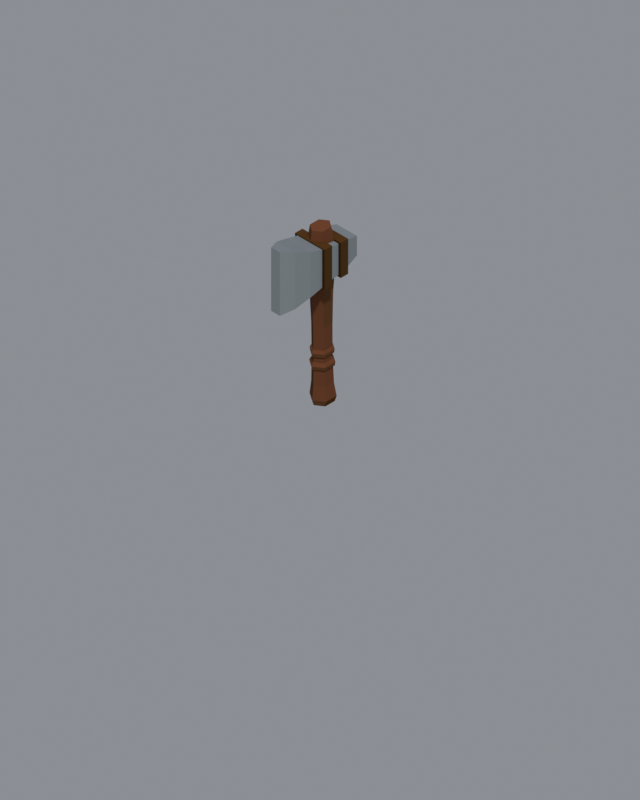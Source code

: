 # Source: axe.blend  (saved by Blender 5.2.44; exported with 4.5.12 LTS)
import bpy
from mathutils import Matrix  # noqa: F401  (used for matrix-valued properties, if any)

bpy.ops.wm.read_factory_settings(use_empty=True)
scene = bpy.context.scene
scene.name = 'Scene'

# ---- materials (node trees are filled in below, after node groups)
mat_wood_mid = bpy.data.materials.new('wood_mid')
mat_wood_mid.diffuse_color = (0.1333, 0.0549, 0.01961, 1.0)
mat_wood = bpy.data.materials.new('wood')
mat_wood.diffuse_color = (0.1608, 0.0549, 0.02353, 1.0)
mat_wood_dark = bpy.data.materials.new('wood_dark')
mat_wood_dark.diffuse_color = (0.09412, 0.03137, 0.003922, 1.0)
mat_stone_mid = bpy.data.materials.new('stone_mid')
mat_stone_mid.diffuse_color = (0.2784, 0.3098, 0.3176, 1.0)
mat_stone = bpy.data.materials.new('stone')
mat_stone.diffuse_color = (0.2157, 0.2392, 0.2588, 1.0)
mat_stone_dark = bpy.data.materials.new('stone_dark')
mat_stone_dark.diffuse_color = (0.1725, 0.1804, 0.1804, 1.0)
mat_leather = bpy.data.materials.new('leather')
mat_leather.diffuse_color = (0.04706, 0.01961, 0.003922, 1.0)
mat_leather_lt = bpy.data.materials.new('leather_lt')
mat_leather_lt.diffuse_color = (0.08235, 0.03529, 0.007843, 1.0)
mat_leather_dk = bpy.data.materials.new('leather_dk')
mat_leather_dk.diffuse_color = (0.007843, 0.003922, 0.0, 1.0)

# ---- material node trees
mat_wood_mid.use_nodes = True; mat_wood_mid.node_tree.nodes.clear()
_N = mat_wood_mid.node_tree.nodes; _L = mat_wood_mid.node_tree.links
n0 = _N.new('ShaderNodeBsdfPrincipled'); n0.name = 'Principled BSDF'; n0.location = (-200, 100)
n0.inputs[0].default_value = (0.1333, 0.0549, 0.01961, 1.0)
n0.inputs[2].default_value = 0.82
n0.inputs[10].default_value = 0.005
n0.inputs[13].default_value = 0.06
n1 = _N.new('ShaderNodeOutputMaterial'); n1.name = 'Material Output'; n1.location = (200, 100)
_L.new(n0.outputs[0], n1.inputs[0])
n1.is_active_output = True
mat_wood.use_nodes = True; mat_wood.node_tree.nodes.clear()
_N = mat_wood.node_tree.nodes; _L = mat_wood.node_tree.links
n0 = _N.new('ShaderNodeBsdfPrincipled'); n0.name = 'Principled BSDF'; n0.location = (-200, 100)
n0.inputs[0].default_value = (0.1608, 0.0549, 0.02353, 1.0)
n0.inputs[2].default_value = 0.82
n0.inputs[10].default_value = 0.005
n0.inputs[13].default_value = 0.06
n1 = _N.new('ShaderNodeOutputMaterial'); n1.name = 'Material Output'; n1.location = (200, 100)
_L.new(n0.outputs[0], n1.inputs[0])
n1.is_active_output = True
mat_wood_dark.use_nodes = True; mat_wood_dark.node_tree.nodes.clear()
_N = mat_wood_dark.node_tree.nodes; _L = mat_wood_dark.node_tree.links
n0 = _N.new('ShaderNodeBsdfPrincipled'); n0.name = 'Principled BSDF'; n0.location = (-200, 100)
n0.inputs[0].default_value = (0.09412, 0.03137, 0.003922, 1.0)
n0.inputs[2].default_value = 0.82
n0.inputs[10].default_value = 0.005
n0.inputs[13].default_value = 0.06
n1 = _N.new('ShaderNodeOutputMaterial'); n1.name = 'Material Output'; n1.location = (200, 100)
_L.new(n0.outputs[0], n1.inputs[0])
n1.is_active_output = True
mat_stone_mid.use_nodes = True; mat_stone_mid.node_tree.nodes.clear()
_N = mat_stone_mid.node_tree.nodes; _L = mat_stone_mid.node_tree.links
n0 = _N.new('ShaderNodeBsdfPrincipled'); n0.name = 'Principled BSDF'; n0.location = (-200, 100)
n0.inputs[0].default_value = (0.2784, 0.3098, 0.3176, 1.0)
n0.inputs[2].default_value = 0.9
n0.inputs[10].default_value = 0.005
n0.inputs[13].default_value = 0.04
n1 = _N.new('ShaderNodeOutputMaterial'); n1.name = 'Material Output'; n1.location = (200, 100)
_L.new(n0.outputs[0], n1.inputs[0])
n1.is_active_output = True
mat_stone.use_nodes = True; mat_stone.node_tree.nodes.clear()
_N = mat_stone.node_tree.nodes; _L = mat_stone.node_tree.links
n0 = _N.new('ShaderNodeBsdfPrincipled'); n0.name = 'Principled BSDF'; n0.location = (-200, 100)
n0.inputs[0].default_value = (0.2157, 0.2392, 0.2588, 1.0)
n0.inputs[2].default_value = 0.9
n0.inputs[10].default_value = 0.005
n0.inputs[13].default_value = 0.04
n1 = _N.new('ShaderNodeOutputMaterial'); n1.name = 'Material Output'; n1.location = (200, 100)
_L.new(n0.outputs[0], n1.inputs[0])
n1.is_active_output = True
mat_stone_dark.use_nodes = True; mat_stone_dark.node_tree.nodes.clear()
_N = mat_stone_dark.node_tree.nodes; _L = mat_stone_dark.node_tree.links
n0 = _N.new('ShaderNodeBsdfPrincipled'); n0.name = 'Principled BSDF'; n0.location = (-200, 100)
n0.inputs[0].default_value = (0.1725, 0.1804, 0.1804, 1.0)
n0.inputs[2].default_value = 0.9
n0.inputs[10].default_value = 0.005
n0.inputs[13].default_value = 0.04
n1 = _N.new('ShaderNodeOutputMaterial'); n1.name = 'Material Output'; n1.location = (200, 100)
_L.new(n0.outputs[0], n1.inputs[0])
n1.is_active_output = True
mat_leather.use_nodes = True; mat_leather.node_tree.nodes.clear()
_N = mat_leather.node_tree.nodes; _L = mat_leather.node_tree.links
n0 = _N.new('ShaderNodeBsdfPrincipled'); n0.name = 'Principled BSDF'; n0.location = (-200, 100)
n0.inputs[0].default_value = (0.04706, 0.01961, 0.003922, 1.0)
n0.inputs[2].default_value = 0.82
n0.inputs[10].default_value = 0.005
n0.inputs[13].default_value = 0.06
n1 = _N.new('ShaderNodeOutputMaterial'); n1.name = 'Material Output'; n1.location = (200, 100)
_L.new(n0.outputs[0], n1.inputs[0])
n1.is_active_output = True
mat_leather_lt.use_nodes = True; mat_leather_lt.node_tree.nodes.clear()
_N = mat_leather_lt.node_tree.nodes; _L = mat_leather_lt.node_tree.links
n0 = _N.new('ShaderNodeBsdfPrincipled'); n0.name = 'Principled BSDF'; n0.location = (-200, 100)
n0.inputs[0].default_value = (0.08235, 0.03529, 0.007843, 1.0)
n0.inputs[2].default_value = 0.82
n0.inputs[10].default_value = 0.005
n0.inputs[13].default_value = 0.06
n1 = _N.new('ShaderNodeOutputMaterial'); n1.name = 'Material Output'; n1.location = (200, 100)
_L.new(n0.outputs[0], n1.inputs[0])
n1.is_active_output = True
mat_leather_dk.use_nodes = True; mat_leather_dk.node_tree.nodes.clear()
_N = mat_leather_dk.node_tree.nodes; _L = mat_leather_dk.node_tree.links
n0 = _N.new('ShaderNodeBsdfPrincipled'); n0.name = 'Principled BSDF'; n0.location = (-200, 100)
n0.inputs[0].default_value = (0.007843, 0.003922, 0.0, 1.0)
n0.inputs[2].default_value = 0.82
n0.inputs[10].default_value = 0.005
n0.inputs[13].default_value = 0.06
n1 = _N.new('ShaderNodeOutputMaterial'); n1.name = 'Material Output'; n1.location = (200, 100)
_L.new(n0.outputs[0], n1.inputs[0])
n1.is_active_output = True

# ---- world
world_world = bpy.data.worlds.new('World'); scene.world = world_world
world_world.use_nodes = True; world_world.node_tree.nodes.clear()
_N = world_world.node_tree.nodes; _L = world_world.node_tree.links
n0 = _N.new('ShaderNodeBackground'); n0.name = 'Background'; n0.location = (-200, 100)
n0.inputs[0].default_value = (0.62, 0.66, 0.72, 1.0)
n0.inputs[1].default_value = 0.42
n1 = _N.new('ShaderNodeOutputWorld'); n1.name = 'World Output'; n1.location = (200, 100)
_L.new(n0.outputs[0], n1.inputs[0])
n1.is_active_output = True

# ---- cameras
cam_cam = bpy.data.cameras.new('Cam')
cam_cam.type = 'ORTHO'
cam_cam.ortho_scale = 1.667

# ---- lights
light_sun = bpy.data.lights.new('Sun', 'SUN')
light_sun.angle = 0.06981
light_sun.energy = 2.05

# ---- meshes
me_handle = bpy.data.meshes.new('handle')
me_handle.from_pydata([(0.02071, 0.01395, 0.0), (1.458e-18, 0.02779, 0.0), (-0.02085, 0.01405, 0.0), (-0.02059, -0.01387, 0.0), (-4.412e-18, -0.02802, 0.0), (0.02072, -0.01396, 0.0), (0.02402, 0.01585, 0.014), (1.715e-18, 0.03201, 0.014), (-0.02401, 0.01584, 0.014), (-0.02421, -0.01598, 0.014), (-5.096e-18, -0.0317, 0.014), (0.02403, -0.01586, 0.014), (0.02006, 0.01478, 0.048), (1.431e-18, 0.0286, 0.048), (-0.01993, 0.01468, 0.048), (-0.01997, -0.01233, 0.048), (-4.274e-18, -0.02607, 0.048), (0.02029, -0.01252, 0.048), (0.01839, 0.01523, 0.12), (1.295e-18, 0.02774, 0.12), (-0.01855, 0.01536, 0.12), (-0.01818, -0.009902, 0.12), (-3.925e-18, -0.02277, 0.12), (0.01828, -0.009955, 0.12), (0.01856, 0.01647, 0.2), (1.312e-18, 0.02916, 0.2), (-0.01863, 0.01653, 0.2), (-0.01883, -0.009061, 0.2), (-3.94e-18, -0.02165, 0.2), (0.01874, -0.009016, 0.2), (0.02102, 0.01926, 0.28), (1.478e-18, 0.03331, 0.28), (-0.02098, 0.01922, 0.28), (-0.02076, -0.009113, 0.28), (-4.403e-18, -0.02318, 0.28), (0.02082, -0.009142, 0.28), (0.02486, 0.02259, 0.345), (1.749e-18, 0.03894, 0.345), (-0.02467, 0.02241, 0.345), (-0.02481, -0.01052, 0.345), (-5.248e-18, -0.02697, 0.345), (0.02466, -0.01045, 0.345), (0.02423, 0.02284, 0.405), (1.71e-18, 0.03897, 0.405), (-0.02394, 0.02257, 0.405), (-0.02411, -0.009515, 0.405), (-5.11e-18, -0.02561, 0.405), (0.02427, -0.009577, 0.405), (0.01871, 0.0202, 0.448), (1.31e-18, 0.03305, 0.448), (-0.01881, 0.02031, 0.448), (-0.01847, -0.00605, 0.448), (-3.943e-18, -0.01917, 0.448), (0.01872, -0.006134, 0.448), (0.02153, 0.01674, 0.092), (1.534e-18, 0.03166, 0.092), (-0.02148, 0.0167, 0.092), (-0.02178, -0.0128, 0.092), (-4.629e-18, -0.02772, 0.092), (0.02173, -0.01277, 0.092), (0.02319, 0.0179, 0.101), (1.62e-18, 0.03331, 0.101), (-0.0231, 0.01783, 0.101), (-0.02305, -0.01367, 0.101), (-4.887e-18, -0.02939, 0.101), (0.02298, -0.01363, 0.101), (0.0188, 0.0149, 0.11), (1.332e-18, 0.02779, 0.11), (-0.01865, 0.01478, 0.11), (-0.01873, -0.01072, 0.11), (-3.921e-18, -0.02319, 0.11), (0.01874, -0.01073, 0.11), (0.02102, 0.01711, 0.125), (1.497e-18, 0.03177, 0.125), (-0.0211, 0.01717, 0.125), (-0.02086, -0.01165, 0.125), (-4.434e-18, -0.02602, 0.125), (0.02103, -0.01175, 0.125), (0.02198, 0.01773, 0.134), (1.569e-18, 0.03313, 0.134), (-0.02205, 0.01779, 0.134), (-0.02203, -0.01246, 0.134), (-4.667e-18, -0.02754, 0.134), (0.02234, -0.01264, 0.134), (0.01788, 0.01492, 0.143), (1.267e-18, 0.02726, 0.143), (-0.01798, 0.015, 0.143), (-0.01817, -0.009768, 0.143), (-3.788e-18, -0.02186, 0.143), (0.018, -0.00968, 0.143)], [], [(0, 1, 7, 6), (1, 2, 8, 7), (2, 3, 9, 8), (3, 4, 10, 9), (4, 5, 11, 10), (5, 0, 6, 11), (6, 7, 13, 12), (7, 8, 14, 13), (8, 9, 15, 14), (9, 10, 16, 15), (10, 11, 17, 16), (11, 6, 12, 17), (12, 13, 19, 18), (13, 14, 20, 19), (14, 15, 21, 20), (15, 16, 22, 21), (16, 17, 23, 22), (17, 12, 18, 23), (18, 19, 25, 24), (19, 20, 26, 25), (20, 21, 27, 26), (21, 22, 28, 27), (22, 23, 29, 28), (23, 18, 24, 29), (24, 25, 31, 30), (25, 26, 32, 31), (26, 27, 33, 32), (27, 28, 34, 33), (28, 29, 35, 34), (29, 24, 30, 35), (30, 31, 37, 36), (31, 32, 38, 37), (32, 33, 39, 38), (33, 34, 40, 39), (34, 35, 41, 40), (35, 30, 36, 41), (36, 37, 43, 42), (37, 38, 44, 43), (38, 39, 45, 44), (39, 40, 46, 45), (40, 41, 47, 46), (41, 36, 42, 47), (42, 43, 49, 48), (43, 44, 50, 49), (44, 45, 51, 50), (45, 46, 52, 51), (46, 47, 53, 52), (47, 42, 48, 53), (0, 5, 4, 3, 2, 1), (48, 49, 50, 51, 52, 53), (54, 55, 61, 60), (55, 56, 62, 61), (56, 57, 63, 62), (57, 58, 64, 63), (58, 59, 65, 64), (59, 54, 60, 65), (60, 61, 67, 66), (61, 62, 68, 67), (62, 63, 69, 68), (63, 64, 70, 69), (64, 65, 71, 70), (65, 60, 66, 71), (54, 59, 58, 57, 56, 55), (66, 67, 68, 69, 70, 71), (72, 73, 79, 78), (73, 74, 80, 79), (74, 75, 81, 80), (75, 76, 82, 81), (76, 77, 83, 82), (77, 72, 78, 83), (78, 79, 85, 84), (79, 80, 86, 85), (80, 81, 87, 86), (81, 82, 88, 87), (82, 83, 89, 88), (83, 78, 84, 89), (72, 77, 76, 75, 74, 73), (84, 85, 86, 87, 88, 89)])
me_handle.polygons.foreach_set('material_index', [2, 0, 2, 2, 2, 2, 2, 1, 1, 2, 2, 2, 2, 1, 1, 2, 2, 2, 2, 1, 1, 2, 2, 2, 2, 1, 0, 2, 2, 2, 2, 1, 0, 2, 2, 2, 2, 1, 1, 2, 2, 2, 0, 1, 1, 2, 2, 2, 2, 1, 2, 0, 0, 2, 2, 2, 1, 1, 1, 1, 2, 2, 2, 1, 2, 0, 0, 2, 2, 2, 1, 1, 1, 1, 2, 2, 2, 1])
me_handle.materials.append(mat_wood_mid)
me_handle.materials.append(mat_wood)
me_handle.materials.append(mat_wood_dark)
me_handle.update()
me_head = bpy.data.meshes.new('head')
me_head.from_pydata([(0.03, -0.07, 0.348), (0.03, -0.07, 0.398), (-0.03, -0.07, 0.398), (-0.03, -0.07, 0.348), (0.036, -0.026, 0.334), (0.036, -0.026, 0.41), (-0.036, -0.026, 0.41), (-0.036, -0.026, 0.334), (0.037, 0.024, 0.328), (0.037, 0.024, 0.416), (-0.037, 0.024, 0.416), (-0.037, 0.024, 0.328), (0.035, 0.072, 0.314), (0.035, 0.072, 0.43), (-0.035, 0.072, 0.43), (-0.035, 0.072, 0.314), (0.028, 0.11, 0.3), (0.028, 0.11, 0.444), (-0.028, 0.11, 0.444), (-0.028, 0.11, 0.3), (0.013, 0.14, 0.29), (0.013, 0.14, 0.452), (-0.013, 0.14, 0.452), (-0.013, 0.14, 0.29)], [], [(0, 4, 5, 1), (1, 5, 6, 2), (2, 6, 7, 3), (3, 7, 4, 0), (4, 8, 9, 5), (5, 9, 10, 6), (6, 10, 11, 7), (7, 11, 8, 4), (8, 12, 13, 9), (9, 13, 14, 10), (10, 14, 15, 11), (11, 15, 12, 8), (12, 16, 17, 13), (13, 17, 18, 14), (14, 18, 19, 15), (15, 19, 16, 12), (16, 20, 21, 17), (17, 21, 22, 18), (18, 22, 23, 19), (19, 23, 20, 16), (0, 1, 2, 3), (20, 23, 22, 21)])
me_head.polygons.foreach_set('material_index', [2, 1, 0, 2, 2, 1, 0, 2, 2, 1, 0, 2, 2, 1, 0, 2, 2, 1, 0, 2, 2, 0])
me_head.materials.append(mat_stone_mid)
me_head.materials.append(mat_stone)
me_head.materials.append(mat_stone_dark)
me_head.update()
me_lashing = bpy.data.meshes.new('lashing')
me_lashing.from_pydata([(-0.04312, -0.031, 0.3273), (-0.04312, -0.009, 0.3273), (-0.04312, -0.009, 0.4167), (-0.04312, -0.031, 0.4167), (0.04312, -0.031, 0.3273), (0.04312, -0.009, 0.3273), (0.04312, -0.009, 0.4167), (0.04312, -0.031, 0.4167), (-0.04383, 0.017, 0.3208), (-0.04383, 0.039, 0.3208), (-0.04383, 0.039, 0.4232), (-0.04383, 0.017, 0.4232), (0.04383, 0.017, 0.3208), (0.04383, 0.039, 0.3208), (0.04383, 0.039, 0.4232), (0.04383, 0.017, 0.4232)], [], [(0, 1, 5, 4), (1, 2, 6, 5), (2, 3, 7, 6), (3, 0, 4, 7), (0, 3, 2, 1), (7, 4, 5, 6), (8, 9, 13, 12), (9, 10, 14, 13), (10, 11, 15, 14), (11, 8, 12, 15), (8, 11, 10, 9), (15, 12, 13, 14)])
me_lashing.polygons.foreach_set('material_index', [2, 0, 1, 2, 1, 2, 2, 0, 1, 2, 1, 2])
me_lashing.materials.append(mat_leather)
me_lashing.materials.append(mat_leather_lt)
me_lashing.materials.append(mat_leather_dk)
me_lashing.update()

# ---- objects
ob_cam = bpy.data.objects.new('Cam', cam_cam)
ob_sun = bpy.data.objects.new('Sun', light_sun)
ob_handle = bpy.data.objects.new('handle', me_handle)
ob_head = bpy.data.objects.new('head', me_head)
ob_lashing = bpy.data.objects.new('lashing', me_lashing)

# ---- transforms, parenting, visibility, modifiers, constraints
ob_cam.location = (-23.09, 23.09, 23.09)
ob_cam.rotation_euler = (0.9553, -0.0, -2.356)
ob_sun.location = (0.0, 0.0, 0.0)
ob_sun.rotation_euler = (0.4893, -0.0, -2.266)
ob_handle.location = (0.0, 0.0, 0.0)
ob_head.location = (0.0, 0.0, 0.0)
ob_lashing.location = (0.0, 0.0, 0.0)

# ---- collection membership
scene.collection.objects.link(ob_cam)
scene.collection.objects.link(ob_sun)
scene.collection.objects.link(ob_handle)
scene.collection.objects.link(ob_head)
scene.collection.objects.link(ob_lashing)

# ---- scene / render settings (as saved in the file)
scene.camera = ob_cam
scene.frame_start = 1; scene.frame_end = 250; scene.frame_set(1)
scene.render.engine = 'BLENDER_EEVEE_NEXT'
scene.render.resolution_x = 512
scene.render.resolution_y = 640
scene.render.film_transparent = True
scene.render.bake_bias = 0.0
scene.render.bake_samples = 0
scene.render.compositor_device = 'GPU'
scene.eevee.use_volume_custom_range = False
scene.eevee.fast_gi_thickness_near = 0.1
scene.eevee.fast_gi_thickness_far = 0.0
scene.eevee.ray_tracing_options.screen_trace_thickness = 0.1
scene.view_settings.view_transform = 'Standard'
bpy.context.view_layer.update()
